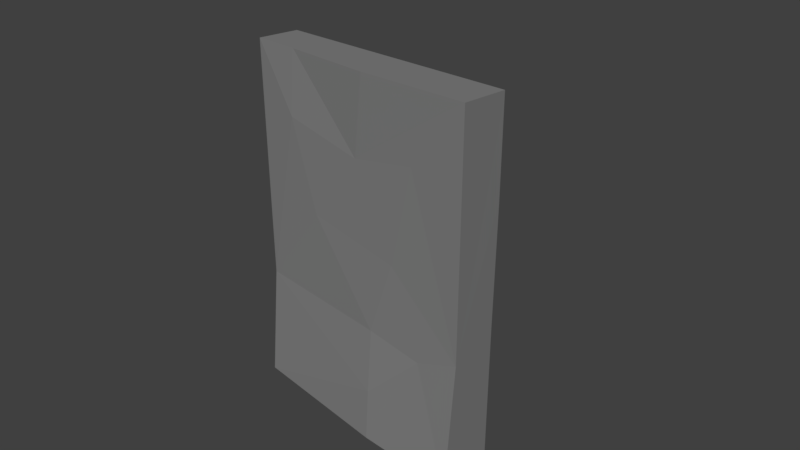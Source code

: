 # Source: Wall_small_x1_01.blend  (saved by Blender 2.79.0; exported with 4.5.12 LTS)
import bpy
from mathutils import Matrix  # noqa: F401  (used for matrix-valued properties, if any)

bpy.ops.wm.read_factory_settings(use_empty=True)
scene = bpy.context.scene
scene.name = 'Scene'

# ---- collections
col_collection_1 = bpy.data.collections.new('Collection 1'); scene.collection.children.link(col_collection_1)

# ---- materials (node trees are filled in below, after node groups)
mat_m_mixed_stone_wall_02 = bpy.data.materials.new('M_Mixed_stone_wall_02')
mat_m_mixed_stone_wall_02.alpha_threshold = 0.0
mat_m_mixed_stone_wall_02.diffuse_color = (0.2159, 0.2159, 0.2159, 1.0)
mat_m_mixed_stone_wall_02.roughness = 0.5

# ---- material node trees
mat_m_mixed_stone_wall_02.use_nodes = True; mat_m_mixed_stone_wall_02.node_tree.nodes.clear()
_N = mat_m_mixed_stone_wall_02.node_tree.nodes; _L = mat_m_mixed_stone_wall_02.node_tree.links
n0 = _N.new('ShaderNodeOutputMaterial'); n0.name = 'Material Output'; n0.location = (1200, 880)
n0.label = 'Material Out'
n1 = _N.new('ShaderNodeAddShader'); n1.name = 'Add Shader'; n1.location = (1000, 880)
n1.label = 'Shader Add Refl'
n2 = _N.new('ShaderNodeAddShader'); n2.name = 'Add Shader.001'; n2.location = (800, 880)
n2.label = 'Shader Add Spec'
n3 = _N.new('ShaderNodeBsdfRefraction'); n3.name = 'Refraction BSDF'; n3.location = (1200, 220)
n3.label = 'Refl BSDF'
n3.mute = True
n4 = _N.new('ShaderNodeMix'); n4.name = 'Mix'; n4.location = (1000, 220)
n4.label = 'Mix Color/Refl'
n4.data_type = 'RGBA'
n4.blend_type = 'MULTIPLY'
n4.inputs[0].default_value = 1.0
n4.inputs[6].default_value = (1.0, 1.0, 1.0, 1.0)
n4.inputs[7].default_value = (0.0, 0.0, 0.0, 0.0)
n5 = _N.new('ShaderNodeMixShader'); n5.name = 'Mix Shader'; n5.location = (600, 880)
n5.label = 'Shader Mix Alpha'
n6 = _N.new('ShaderNodeBsdfTransparent'); n6.name = 'Transparent BSDF'; n6.location = (400, 880)
n6.label = 'Alpha BSDF'
n6.mute = True
n7 = _N.new('ShaderNodeMix'); n7.name = 'Mix.001'; n7.location = (200, 1100)
n7.label = 'Mix Color/Alpha'
n7.data_type = 'RGBA'
n7.blend_type = 'MULTIPLY'
n7.inputs[0].default_value = 1.0
n7.inputs[6].default_value = (1.0, 1.0, 1.0, 1.0)
n7.inputs[7].default_value = (1.0, 1.0, 1.0, 1.0)
n8 = _N.new('ShaderNodeBsdfDiffuse'); n8.name = 'Diffuse BSDF'; n8.location = (400, 660)
n8.label = 'Diff BSDF'
n9 = _N.new('ShaderNodeMix'); n9.name = 'Mix.002'; n9.location = (200, 660)
n9.label = 'Mix Color/Diffuse'
n9.data_type = 'RGBA'
n9.blend_type = 'MULTIPLY'
n9.inputs[0].default_value = 1.0
n9.inputs[6].default_value = (0.2159, 0.2159, 0.2159, 1.0)
n9.inputs[7].default_value = (1.0, 1.0, 1.0, 1.0)
n10 = _N.new('ShaderNodeBsdfAnisotropic'); n10.name = 'Glossy BSDF'; n10.location = (400, 220)
n10.label = 'Spec BSDF'
n10.distribution = 'GGX'
n11 = _N.new('ShaderNodeMix'); n11.name = 'Mix.003'; n11.location = (200, 220)
n11.label = 'Mix Color/Spec'
n11.data_type = 'RGBA'
n11.blend_type = 'MULTIPLY'
n11.inputs[0].default_value = 1.0
n11.inputs[6].default_value = (0.1, 0.1, 0.1, 1.0)
n11.inputs[7].default_value = (0.0, 0.0, 0.0, 1.0)
n12 = _N.new('ShaderNodeMix'); n12.name = 'Mix.004'; n12.location = (200, 0)
n12.label = 'Mix Color/Hardness'
n12.data_type = 'RGBA'
n12.blend_type = 'MULTIPLY'
n12.inputs[0].default_value = 1.0
n12.inputs[6].default_value = (3.95, 3.95, 3.95, 3.95)
n12.inputs[7].default_value = (1.0, 1.0, 1.0, 1.0)
n13 = _N.new('ShaderNodeNormalMap'); n13.name = 'Normal Map'; n13.location = (200, 440)
n13.label = 'Normal/Map'
n13.mute = True
n14 = _N.new('ShaderNodeMix'); n14.name = 'Mix.005'; n14.location = (1000, 660)
n14.label = 'Bump/Map'
n14.mute = True
n14.data_type = 'RGBA'
n14.blend_type = 'MULTIPLY'
n14.inputs[0].default_value = 1.0
n14.inputs[6].default_value = (1.0, 1.0, 1.0, 1.0)
n14.inputs[7].default_value = (0.0, 0.0, 0.0, 1.0)
n15 = _N.new('ShaderNodeTexCoord'); n15.name = 'Texture Coordinate'; n15.location = (-600, 660)
n15.label = 'Texture Coords'
n16 = _N.new('ShaderNodeDisplacement'); n16.name = 'Displacement'; n16.location = (0, 0)
n16.inputs[1].default_value = 0.0
n16.inputs[2].default_value = 0.1
n17 = _N.new('ShaderNodeMath'); n17.name = 'Math'; n17.location = (0, 0)
n17.operation = 'POWER'
_L.new(n1.outputs[0], n0.inputs[0])
_L.new(n2.outputs[0], n1.inputs[0])
_L.new(n3.outputs[0], n1.inputs[1])
_L.new(n4.outputs[2], n3.inputs[0])
_L.new(n5.outputs[0], n2.inputs[0])
_L.new(n6.outputs[0], n5.inputs[1])
_L.new(n7.outputs[2], n5.inputs[0])
_L.new(n8.outputs[0], n5.inputs[2])
_L.new(n9.outputs[2], n8.inputs[0])
_L.new(n10.outputs[0], n2.inputs[1])
_L.new(n11.outputs[2], n10.inputs[0])
_L.new(n13.outputs[0], n8.inputs[2])
_L.new(n13.outputs[0], n10.inputs[4])
_L.new(n13.outputs[0], n3.inputs[3])
_L.new(n14.outputs[2], n16.inputs[0])
_L.new(n16.outputs[0], n0.inputs[2])
_L.new(n12.outputs[2], n17.inputs[0])
_L.new(n17.outputs[0], n10.inputs[1])
n0.is_active_output = True

# ---- world
world_world = bpy.data.worlds.new('World'); scene.world = world_world
world_world.color = (0.05088, 0.05088, 0.05088)
world_world.use_sun_shadow = False
world_world.sun_shadow_jitter_overblur = 0.0
world_world.cycles.sampling_method = 'MANUAL'

# ---- cameras
cam_camera = bpy.data.cameras.new('Camera')
cam_camera.clip_end = 100.0
cam_camera.lens = 35.0
cam_camera.sensor_width = 32.0
cam_camera.sensor_height = 18.0
cam_camera.ortho_scale = 7.314
cam_camera.dof.focus_distance = 0.0

# ---- meshes
me_untitled = bpy.data.meshes.new('Untitled')
me_untitled.from_pydata([(178.0, -38.17, -251.1), (17.34, 41.31, -251.7), (-178.0, 38.58, -251.2), (-178.0, -38.83, -251.4), (178.0, 37.58, -251.1), (177.8, -22.91, 251.4), (22.42, -27.7, 251.1), (-109.3, -22.52, 251.1), (99.19, -23.07, 156.6), (5.089, -24.15, 139.7), (-178.0, -23.32, 251.6), (-112.3, -27.94, 163.6), (68.99, -25.08, 19.12), (-178.0, -23.47, -89.61), (-72.75, -25.79, 38.0), (34.77, -29.64, -87.76), (38.25, -39.94, -176.1), (116.6, -26.4, -97.2), (37.97, -44.25, -251.7), (-178.0, 38.48, 126.5), (177.7, 38.89, 251.3), (-178.0, 37.68, -47.82), (178.0, 39.24, 119.2), (103.5, 44.47, 167.2), (33.7, 38.87, 6.67), (-111.7, 43.08, 168.3), (178.0, 37.71, -47.32), (109.1, 34.53, -168.2), (34.07, 37.58, -148.0), (-66.69, 32.43, -163.3), (178.0, -23.33, -72.49), (-177.8, 35.65, 251.3)], [], [(0, 1, 4), (0, 18, 1), (3, 2, 1), (30, 0, 4), (26, 30, 4), (30, 22, 20), (13, 19, 21), (10, 19, 13), (2, 13, 21), (20, 31, 6), (7, 31, 10), (9, 8, 5), (8, 12, 30), (9, 6, 7), (7, 10, 11), (7, 11, 9), (11, 13, 14), (14, 15, 12), (30, 12, 17), (12, 15, 17), (17, 18, 0), (18, 17, 16), (3, 16, 13), (18, 16, 3), (19, 31, 25), (22, 23, 20), (21, 29, 2), (24, 23, 22), (23, 24, 25), (26, 24, 22), (24, 28, 29), (26, 27, 24), (24, 27, 28), (27, 1, 28), (1, 29, 28), (3, 1, 18), (26, 22, 30), (5, 30, 20), (10, 31, 19), (3, 13, 2), (5, 20, 6), (6, 31, 7), (30, 5, 8), (9, 5, 6), (13, 11, 10), (14, 9, 11), (8, 9, 14), (8, 14, 12), (15, 14, 13), (16, 17, 15), (17, 0, 30), (13, 16, 15), (31, 20, 25), (19, 25, 21), (25, 20, 23), (21, 25, 29), (24, 29, 25), (4, 27, 26), (27, 4, 1), (2, 29, 1)])
_uv = me_untitled.uv_layers.new(name='UVmap_0')
_uv.uv.foreach_set('vector', [1.959, 1.708, 1.714, 1.579, 1.964, 1.591, 1.959, 1.708, 1.744, 1.707, 1.714, 1.579, 1.415, 1.702, 1.412, 1.585, 1.714, 1.579, 2.423, 2.33, 2.422, 1.896, 2.604, 1.912, 2.568, 2.396, 2.423, 2.33, 2.604, 1.912, 2.423, 2.33, 2.562, 2.803, 2.561, 3.109, 1.403, 1.955, 1.31, 2.287, 1.308, 2.018, 1.404, 2.479, 1.31, 2.287, 1.403, 1.955, 1.301, 1.704, 1.403, 1.955, 1.308, 2.018, 1.951, 2.577, 1.403, 2.573, 1.711, 2.479, 1.51, 2.48, 1.403, 2.573, 1.404, 2.479, 1.687, 2.351, 1.831, 2.337, 1.952, 2.483, 1.831, 2.337, 1.784, 2.103, 1.957, 1.985, 1.687, 2.351, 1.711, 2.479, 1.51, 2.48, 1.51, 2.48, 1.404, 2.479, 1.51, 2.345, 1.51, 2.48, 1.51, 2.345, 1.687, 2.351, 1.51, 2.345, 1.403, 1.955, 1.577, 2.153, 1.577, 2.153, 1.736, 1.956, 1.784, 2.103, 1.957, 1.985, 1.784, 2.103, 1.853, 1.946, 1.784, 2.103, 1.736, 1.956, 1.853, 1.946, 1.853, 1.946, 1.744, 1.707, 1.959, 1.708, 1.744, 1.707, 1.853, 1.946, 1.743, 1.825, 1.415, 1.702, 1.743, 1.825, 1.403, 1.955, 1.744, 1.707, 1.743, 1.825, 1.415, 1.702, 1.31, 2.287, 1.31, 2.48, 1.207, 2.355, 0.7612, 2.289, 0.8769, 2.355, 0.7636, 2.486, 1.308, 2.018, 1.153, 1.847, 1.301, 1.704, 0.9763, 2.103, 0.8769, 2.355, 0.7612, 2.289, 0.8769, 2.355, 0.9763, 2.103, 1.207, 2.355, 0.7578, 2.026, 0.9763, 2.103, 0.7612, 2.289, 0.9763, 2.103, 0.9725, 1.864, 1.153, 1.847, 0.7578, 2.026, 0.8591, 1.839, 0.9763, 2.103, 0.9763, 2.103, 0.8591, 1.839, 0.9725, 1.864, 0.8591, 1.839, 1.001, 1.708, 0.9725, 1.864, 1.001, 1.708, 1.153, 1.847, 0.9725, 1.864, 1.415, 1.702, 1.714, 1.579, 1.744, 1.707, 2.568, 2.396, 2.562, 2.803, 2.423, 2.33, 2.414, 3.109, 2.423, 2.33, 2.561, 3.109, 1.404, 2.479, 1.31, 2.48, 1.31, 2.287, 1.415, 1.702, 1.403, 1.955, 1.301, 1.704, 1.952, 2.483, 1.951, 2.577, 1.711, 2.479, 1.711, 2.479, 1.403, 2.573, 1.51, 2.48, 1.957, 1.985, 1.952, 2.483, 1.831, 2.337, 1.687, 2.351, 1.952, 2.483, 1.711, 2.479, 1.403, 1.955, 1.51, 2.345, 1.404, 2.479, 1.577, 2.153, 1.687, 2.351, 1.51, 2.345, 1.831, 2.337, 1.687, 2.351, 1.577, 2.153, 1.831, 2.337, 1.577, 2.153, 1.784, 2.103, 1.736, 1.956, 1.577, 2.153, 1.403, 1.955, 1.743, 1.825, 1.853, 1.946, 1.736, 1.956, 1.853, 1.946, 1.959, 1.708, 1.957, 1.985, 1.403, 1.955, 1.743, 1.825, 1.736, 1.956, 1.31, 2.48, 0.7636, 2.486, 1.207, 2.355, 1.31, 2.287, 1.207, 2.355, 1.308, 2.018, 1.207, 2.355, 0.7636, 2.486, 0.8769, 2.355, 1.308, 2.018, 1.207, 2.355, 1.153, 1.847, 0.9763, 2.103, 1.153, 1.847, 1.207, 2.355, 0.7534, 1.712, 0.8591, 1.839, 0.7578, 2.026, 0.8591, 1.839, 0.7534, 1.712, 1.001, 1.708, 1.301, 1.704, 1.153, 1.847, 1.001, 1.708])
_uv.active_render = True
_uv = me_untitled.uv_layers.new(name='LightMapUV')
_uv.uv.foreach_set('vector', [0.9883, 0.2695, 0.7889, 0.163, 0.9917, 0.1729, 0.9883, 0.2695, 0.8134, 0.2691, 0.7889, 0.163, 0.5459, 0.2647, 0.543, 0.1685, 0.7889, 0.163, 0.3598, 0.0155, 0.007812, 0.01465, 0.02048, 0.1641, 0.4135, 0.1351, 0.3598, 0.0155, 0.02048, 0.1641, 0.3598, 0.0155, 0.7427, 0.1314, 0.9922, 0.1304, 0.5362, 0.4741, 0.4603, 0.7481, 0.4589, 0.5258, 0.5366, 0.907, 0.4603, 0.7481, 0.5362, 0.4741, 0.4526, 0.2666, 0.5362, 0.4741, 0.4589, 0.5258, 0.9816, 0.988, 0.536, 0.9847, 0.7872, 0.9072, 0.6226, 0.9081, 0.536, 0.9847, 0.5366, 0.907, 0.7663, 0.8012, 0.884, 0.7894, 0.9823, 0.9103, 0.884, 0.7894, 0.8457, 0.5963, 0.9861, 0.4986, 0.7663, 0.8012, 0.7872, 0.9072, 0.6226, 0.9081, 0.6226, 0.9081, 0.5366, 0.907, 0.623, 0.7957, 0.6226, 0.9081, 0.623, 0.7957, 0.7663, 0.8012, 0.623, 0.7957, 0.5362, 0.4741, 0.6776, 0.637, 0.6776, 0.637, 0.8064, 0.4741, 0.8457, 0.5963, 0.9861, 0.4986, 0.8457, 0.5963, 0.902, 0.4661, 0.8457, 0.5963, 0.8064, 0.4741, 0.902, 0.4661, 0.902, 0.4661, 0.8134, 0.2691, 0.9883, 0.2695, 0.8134, 0.2691, 0.902, 0.4661, 0.8123, 0.3662, 0.5459, 0.2647, 0.8123, 0.3662, 0.5362, 0.4741, 0.8134, 0.2691, 0.8123, 0.3662, 0.5459, 0.2647, 0.4603, 0.7481, 0.4606, 0.9074, 0.3763, 0.8045, 0.01419, 0.7497, 0.1083, 0.8045, 0.01627, 0.9128, 0.4589, 0.5258, 0.3328, 0.385, 0.4526, 0.2666, 0.1891, 0.596, 0.1083, 0.8045, 0.01419, 0.7497, 0.1083, 0.8045, 0.1891, 0.596, 0.3763, 0.8045, 0.0116, 0.5326, 0.1891, 0.596, 0.01419, 0.7497, 0.1891, 0.596, 0.1861, 0.3988, 0.3328, 0.385, 0.0116, 0.5326, 0.09362, 0.3778, 0.1891, 0.596, 0.1891, 0.596, 0.09362, 0.3778, 0.1861, 0.3988, 0.09362, 0.3778, 0.209, 0.2698, 0.1861, 0.3988, 0.209, 0.2698, 0.3328, 0.385, 0.1861, 0.3988, 0.5459, 0.2647, 0.7889, 0.163, 0.8134, 0.2691, 0.4135, 0.1351, 0.7427, 0.1314, 0.3598, 0.0155, 0.9917, 0.008301, 0.3598, 0.0155, 0.9922, 0.1304, 0.5366, 0.907, 0.4606, 0.9074, 0.4603, 0.7481, 0.5459, 0.2647, 0.5362, 0.4741, 0.4526, 0.2666, 0.9823, 0.9103, 0.9816, 0.988, 0.7872, 0.9072, 0.7872, 0.9072, 0.536, 0.9847, 0.6226, 0.9081, 0.9861, 0.4986, 0.9823, 0.9103, 0.884, 0.7894, 0.7663, 0.8012, 0.9823, 0.9103, 0.7872, 0.9072, 0.5362, 0.4741, 0.623, 0.7957, 0.5366, 0.907, 0.6776, 0.637, 0.7663, 0.8012, 0.623, 0.7957, 0.884, 0.7894, 0.7663, 0.8012, 0.6776, 0.637, 0.884, 0.7894, 0.6776, 0.637, 0.8457, 0.5963, 0.8064, 0.4741, 0.6776, 0.637, 0.5362, 0.4741, 0.8123, 0.3662, 0.902, 0.4661, 0.8064, 0.4741, 0.902, 0.4661, 0.9883, 0.2695, 0.9861, 0.4986, 0.5362, 0.4741, 0.8123, 0.3662, 0.8064, 0.4741, 0.4606, 0.9074, 0.01627, 0.9128, 0.3763, 0.8045, 0.4603, 0.7481, 0.3763, 0.8045, 0.4589, 0.5258, 0.3763, 0.8045, 0.01627, 0.9128, 0.1083, 0.8045, 0.4589, 0.5258, 0.3763, 0.8045, 0.3328, 0.385, 0.1891, 0.596, 0.3328, 0.385, 0.3763, 0.8045, 0.007813, 0.2734, 0.09362, 0.3778, 0.0116, 0.5326, 0.09362, 0.3778, 0.007813, 0.2734, 0.209, 0.2698, 0.4526, 0.2666, 0.3328, 0.385, 0.209, 0.2698])
me_untitled.materials.append(mat_m_mixed_stone_wall_02)
me_untitled.use_remesh_preserve_volume = False
me_untitled.use_remesh_preserve_attributes = False
me_untitled.use_mirror_vertex_groups = False
me_untitled.update()
me_untitled.normals_split_custom_set([tuple(v) for v in zip(*[iter([0.003768, -6.453e-06, -1.0, 0.003768, -6.453e-06, -1.0, 0.003768, -6.453e-06, -1.0, 0.003857, 0.0001738, -1.0, 0.003857, 0.0001738, -1.0, 0.003857, 0.0001738, -1.0, -0.002644, 0.001686, -1.0, -0.002644, 0.001686, -1.0, -0.002644, 0.001686, -1.0, 1.0, -2.451e-06, 0.0002848, 1.0, -2.451e-06, 0.0002848, 1.0, -2.451e-06, 0.0002848, 1.0, 0.0001956, 0.0003522, 1.0, 0.0001956, 0.0003522, 1.0, 0.0001956, 0.0003522, 1.0, -0.005464, 0.001921, 1.0, -0.005464, 0.001921, 1.0, -0.005464, 0.001921, -1.0, 0.0003827, -0.0001559, -1.0, 0.0003827, -0.0001559, -1.0, 0.0003827, -0.0001559, -1.0, -0.0002402, 2.274e-05, -1.0, -0.0002402, 2.274e-05, -1.0, -0.0002402, 2.274e-05, -1.0, 0.0002168, 8.744e-05, -1.0, 0.0002168, 8.744e-05, -1.0, 0.0002168, 8.744e-05, 0.0001094, -0.003067, 1.0, 0.0001094, -0.003067, 1.0, 0.0001094, -0.003067, 1.0, 0.006531, 0.003978, 1.0, 0.006531, 0.003978, 1.0, 0.006531, 0.003978, 1.0, 0.01304, -0.9999, -0.009047, 0.01304, -0.9999, -0.009047, 0.01304, -0.9999, -0.009047, 0.02389, -0.9997, 0.009351, 0.02389, -0.9997, 0.009351, 0.02389, -0.9997, 0.009351, -0.03924, -0.9989, -0.02571, -0.03924, -0.9989, -0.02571, -0.03924, -0.9989, -0.02571, 0.01203, -0.998, 0.06145, 0.01203, -0.998, 0.06145, 0.01203, -0.998, 0.06145, 0.04457, -0.9972, 0.06028, 0.04457, -0.9972, 0.06028, 0.04457, -0.9972, 0.06028, -0.0008297, -0.9998, -0.01744, -0.0008297, -0.9998, -0.01744, -0.0008297, -0.9998, -0.01744, 0.01022, -0.9992, 0.03938, 0.01022, -0.9992, 0.03938, 0.01022, -0.9992, 0.03938, 0.03892, -0.9989, 0.02724, 0.03892, -0.9989, 0.02724, 0.03892, -0.9989, 0.02724, 0.04293, -0.9987, 0.02888, 0.04293, -0.9987, 0.02888, 0.04293, -0.9987, 0.02888, 0.04285, -0.9947, 0.09315, 0.04285, -0.9947, 0.09315, 0.04285, -0.9947, 0.09315, 0.1147, -0.9918, 0.05624, 0.1147, -0.9918, 0.05624, 0.1147, -0.9918, 0.05624, -0.03794, -0.9948, 0.09444, -0.03794, -0.9948, 0.09444, -0.03794, -0.9948, 0.09444, -0.02496, -0.9981, 0.0571, -0.02496, -0.9981, 0.0571, -0.02496, -0.9981, 0.0571, -0.0834, 0.9963, 0.02271, -0.0834, 0.9963, 0.02271, -0.0834, 0.9963, 0.02271, 0.07176, 0.9974, 0.002809, 0.07176, 0.9974, 0.002809, 0.07176, 0.9974, 0.002809, 0.05167, 0.9987, 0.004386, 0.05167, 0.9987, 0.004386, 0.05167, 0.9987, 0.004386, 0.03716, 0.998, -0.05095, 0.03716, 0.998, -0.05095, 0.03716, 0.998, -0.05095, -0.00659, 0.9995, -0.032, -0.00659, 0.9995, -0.032, -0.00659, 0.9995, -0.032, 0.004557, 0.9999, -0.009173, 0.004557, 0.9999, -0.009173, 0.004557, 0.9999, -0.009173, -0.04975, 0.9987, -0.008441, -0.04975, 0.9987, -0.008441, -0.04975, 0.9987, -0.008441, -0.001538, 0.9997, -0.02545, -0.001538, 0.9997, -0.02545, -0.001538, 0.9997, -0.02545, 0.03839, 0.9992, -0.00823, 0.03839, 0.9992, -0.00823, 0.03839, 0.9992, -0.00823, 0.04813, 0.9984, 0.02814, 0.04813, 0.9984, 0.02814, 0.04813, 0.9984, 0.02814, -0.05778, 0.9973, 0.04519, -0.05778, 0.9973, 0.04519, -0.05778, 0.9973, 0.04519, -0.001494, -0.001117, -1.0, -0.001494, -0.001117, -1.0, -0.001494, -0.001117, -1.0, 1.0, 0.0003286, 2.969e-05, 1.0, 0.0003286, 2.969e-05, 1.0, 0.0003286, 2.969e-05, 1.0, 0.002322, 0.0004243, 1.0, 0.002322, 0.0004243, 1.0, 0.002322, 0.0004243, -1.0, 0.003869, 0.002053, -1.0, 0.003869, 0.002053, -1.0, 0.003869, 0.002053, -1.0, -0.0002325, -8.5e-05, -1.0, -0.0002325, -8.5e-05, -1.0, -0.0002325, -8.5e-05, -0.001931, 0.001692, 1.0, -0.001931, 0.001692, 1.0, -0.001931, 0.001692, 1.0, -0.0001505, -0.003888, 1.0, -0.0001505, -0.003888, 1.0, -0.0001505, -0.003888, 1.0, 0.0005406, -1.0, 0.001319, 0.0005406, -1.0, 0.001319, 0.0005406, -1.0, 0.001319, 0.03085, -0.9989, -0.0366, 0.03085, -0.9989, -0.0366, 0.03085, -0.9989, -0.0366, -0.06959, -0.9976, 0.0004438, -0.06959, -0.9976, 0.0004438, -0.06959, -0.9976, 0.0004438, 0.03081, -0.9995, -0.007468, 0.03081, -0.9995, -0.007468, 0.03081, -0.9995, -0.007468, 0.009863, -0.9999, 0.008575, 0.009863, -0.9999, 0.008575, 0.009863, -0.9999, 0.008575, 0.006723, -0.9999, 0.01313, 0.006723, -0.9999, 0.01313, 0.006723, -0.9999, 0.01313, -0.02903, -0.9996, 0.005834, -0.02903, -0.9996, 0.005834, -0.02903, -0.9996, 0.005834, 0.05289, -0.9917, 0.1176, 0.05289, -0.9917, 0.1176, 0.05289, -0.9917, 0.1176, 0.01645, -0.9964, 0.08274, 0.01645, -0.9964, 0.08274, 0.01645, -0.9964, 0.08274, -0.02978, -0.993, 0.1145, -0.02978, -0.993, 0.1145, -0.02978, -0.993, 0.1145, -0.009066, 0.9966, 0.08191, -0.009066, 0.9966, 0.08191, -0.009066, 0.9966, 0.08191, -0.06634, 0.9978, -0.004565, -0.06634, 0.9978, -0.004565, -0.06634, 0.9978, -0.004565, -0.006081, 0.9974, 0.07155, -0.006081, 0.9974, 0.07155, -0.006081, 0.9974, 0.07155, 0.01612, 0.9994, -0.02992, 0.01612, 0.9994, -0.02992, 0.01612, 0.9994, -0.02992, -0.007909, 0.9994, -0.03318, -0.007909, 0.9994, -0.03318, -0.007909, 0.9994, -0.03318, -0.04503, 0.999, -0.0006623, -0.04503, 0.999, -0.0006623, -0.04503, 0.999, -0.0006623, 0.02293, 0.9982, 0.05581, 0.02293, 0.9982, 0.05581, 0.02293, 0.9982, 0.05581, -0.01369, 0.9961, 0.08695, -0.01369, 0.9961, 0.08695, -0.01369, 0.9961, 0.08695])] * 3)])

# ---- objects
ob_wall_small_x1_01 = bpy.data.objects.new('Wall_small_x1_01', me_untitled)
ob_camera = bpy.data.objects.new('Camera', cam_camera)

# ---- transforms, parenting, visibility, modifiers, constraints
ob_wall_small_x1_01.location = (0.0, 0.0, 0.0)
ob_wall_small_x1_01.scale = (0.01, 0.01, 0.01)
ob_wall_small_x1_01.color = (0.8, 0.8, 0.8, 1.0)
ob_wall_small_x1_01.lineart.crease_threshold = 0.0
ob_camera.location = (7.481, -6.508, 5.344)
ob_camera.rotation_euler = (1.109, 0.0, 0.8149)
ob_camera.lock_rotations_4d = False
ob_camera.empty_display_type = 'ARROWS'
ob_camera.color = (0.0, 0.0, 0.0, 0.0)
ob_camera.display_type = 'WIRE'
ob_camera.lineart.crease_threshold = 0.0

# ---- collection membership
col_collection_1.objects.link(ob_wall_small_x1_01)
col_collection_1.objects.link(ob_camera)

# ---- scene / render settings (as saved in the file)
scene.camera = ob_camera
scene.frame_start = 1; scene.frame_end = 250; scene.frame_set(1)
scene.render.engine = 'CYCLES'
scene.render.resolution_percentage = 50
scene.render.fps = 30
scene.render.dither_intensity = 0.0
scene.cycles.use_denoising = False
scene.cycles.samples = 128
scene.cycles.sampling_pattern = 'TABULATED_SOBOL'
scene.cycles.use_adaptive_sampling = False
scene.cycles.use_light_tree = False
scene.cycles.blur_glossy = 0.0
scene.cycles.sample_clamp_indirect = 0.0
scene.view_settings.view_transform = 'Standard'
bpy.context.view_layer.update()

# ---- added for rendering (the .blend has no usable light): sun
light_auto_sun = bpy.data.lights.new('AutoSun', 'SUN')
light_auto_sun.energy = 3.0
light_auto_sun.angle = 0.0523599
ob_auto_sun = bpy.data.objects.new('AutoSun', light_auto_sun)
scene.collection.objects.link(ob_auto_sun)
ob_auto_sun.rotation_euler = (0.872665, 0.174533, 0.523599)
bpy.context.view_layer.update()
